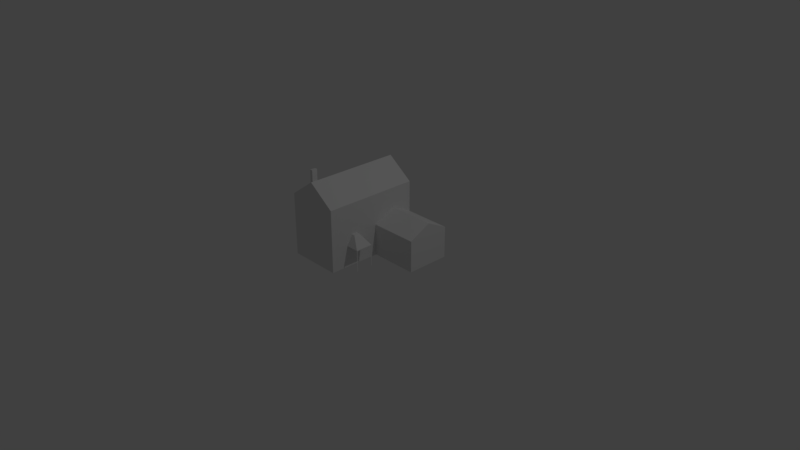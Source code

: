 # Source: house1.blend  (saved by Blender 2.79.0; exported with 4.5.12 LTS)
import bpy
from mathutils import Matrix  # noqa: F401  (used for matrix-valued properties, if any)

bpy.ops.wm.read_factory_settings(use_empty=True)
scene = bpy.context.scene
scene.name = 'Scene'

# ---- collections
col_collection_1 = bpy.data.collections.new('Collection 1'); scene.collection.children.link(col_collection_1)

# ---- materials (node trees are filled in below, after node groups)
mat_material = bpy.data.materials.new('Material')
mat_material.alpha_threshold = 0.0
mat_material.use_transparent_shadow = False
mat_material.roughness = 0.5
mat_material.line_color = (0.0, 0.0, 0.0, 1.0)

# ---- material node trees

# ---- world
world_world = bpy.data.worlds.new('World'); scene.world = world_world
world_world.color = (0.05088, 0.05088, 0.05088)
world_world.use_sun_shadow = False
world_world.sun_shadow_jitter_overblur = 0.0
world_world.cycles.sampling_method = 'MANUAL'

# ---- cameras
cam_camera = bpy.data.cameras.new('Camera')
cam_camera.clip_end = 100.0
cam_camera.lens = 35.0
cam_camera.sensor_width = 32.0
cam_camera.sensor_height = 18.0
cam_camera.ortho_scale = 7.314
cam_camera.dof.focus_distance = 0.0
cam_camera.dof.aperture_fstop = 128.0

# ---- lights
light_lamp = bpy.data.lights.new('Lamp', 'POINT')
light_lamp.transmission_factor = 0.0
light_lamp.cutoff_distance = 30.0
light_lamp.energy = 100.0
light_lamp.shadow_buffer_clip_start = 1.001
light_lamp.shadow_soft_size = 0.1
light_lamp.shadow_maximum_resolution = 0.006
light_lamp.use_absolute_resolution = True

# ---- meshes
me_cube = bpy.data.meshes.new('Cube')
me_cube.from_pydata([(0.1006, 1.0, -1.0), (0.1006, -1.0, -1.0), (-1.0, -1.0, -1.0), (-1.0, 1.0, -1.0), (0.1006, 1.0, 0.2988), (0.1006, -1.0, 0.2988), (-1.0, -1.0, 0.2988), (-1.0, 1.0, 0.2988), (-0.4497, 1.0, -1.0), (-0.4497, -1.0, -1.0), (-0.4497, 1.0, 0.697), (-0.4497, -1.0, 0.697), (0.1006, 1.0, -0.3455), (0.1006, -1.0, -0.3455), (0.1006, 0.0929, -1.0), (-1.0, 0.0929, -1.0), (0.1006, 0.0929, 0.2988), (-0.5878, -0.7886, 0.8855), (0.1006, 0.0929, -0.3455), (1.091, 1.0, -1.0), (1.091, 1.0, -0.3455), (1.091, 0.0929, -1.0), (1.091, 0.0929, -0.3455), (-0.5908, -1.0, 0.5949), (-0.5908, 1.0, 0.5949), (-0.527, -0.9037, 0.8864), (0.1006, 0.5464, 0.2988), (0.1006, 0.5464, -0.1155), (1.091, 0.5464, -1.0), (1.091, 0.5464, -0.1155), (-0.5301, -1.0, 0.6388), (-0.5301, 1.0, 0.6388), (-0.527, -0.7886, 0.8864), (-0.5878, -0.9037, 0.8855), (-1.0, -0.9037, 0.2988), (-0.4497, -0.9037, 0.697), (-0.5908, -0.9037, 0.5949), (-0.5301, -0.9037, 0.6388), (-1.0, -0.7886, 0.2988), (-0.4497, -0.7886, 0.697), (-0.5908, -0.7886, 0.5949), (-0.5301, -0.7886, 0.6388), (0.1006, -0.2655, -1.0), (0.1006, -0.6298, -1.0), (0.1006, -0.2655, 0.2988), (0.1006, -0.6298, 0.2988), (0.1006, -0.2655, -0.3455), (0.1006, -0.6298, -0.3455), (0.1006, -1.0, -0.5537), (0.1006, 0.0929, -0.5537), (0.1106, -0.2755, -0.5537), (0.1106, -0.6198, -0.5537), (0.1006, -0.3893, 0.2988), (0.1006, -0.5107, 0.2988), (0.1006, -0.3893, -0.3455), (0.1006, -0.5107, -0.3455), (0.1722, -0.5107, -0.3455), (0.364, -0.2755, -0.5537), (0.364, -0.6198, -0.5537), (0.1722, -0.3893, -0.3455), (0.1006, -0.2655, -0.5537), (0.1006, -0.6298, -0.5537), (0.374, -0.6142, -0.5693), (0.374, -0.5107, -0.5693), (0.374, -0.2812, -0.5693), (0.374, -0.3893, -0.5693), (0.374, -0.6142, -0.996), (0.374, -0.2812, -0.996), (0.364, -0.5107, -0.9989), (0.364, -0.6198, -0.9989), (0.364, -0.2755, -0.9989), (0.364, -0.3893, -0.9989), (0.374, -0.5107, -0.5537), (0.374, -0.6298, -0.5537), (0.374, -0.2655, -0.5537), (0.374, -0.3893, -0.5537), (0.374, -0.6298, -0.9989), (0.374, -0.5107, -0.9989), (0.374, -0.2655, -0.9989), (0.374, -0.3893, -0.9989)], [(69, 76), (68, 77), (79, 71), (70, 78)], [(37, 36, 23, 30), (47, 45, 5, 13), (4, 10, 39, 35, 11, 5, 45, 53, 52, 44, 16, 26), (4, 12, 0, 8, 10), (30, 23, 6, 2, 9, 11), (32, 17, 33, 25), (10, 8, 3, 7, 24, 31), (61, 47, 13, 48), (27, 18, 22, 29), (36, 34, 6, 23), (41, 40, 17, 32), (7, 3, 15, 2, 6, 34, 38), (27, 26, 16, 18), (1, 48, 13, 5, 11, 9), (19, 20, 29, 28), (40, 36, 33, 17), (28, 29, 22, 21), (35, 37, 30, 11), (0, 12, 20, 19), (14, 15, 3, 8, 0), (12, 4, 26, 27), (14, 42, 43, 1, 9, 2, 15), (12, 27, 29, 20), (14, 0, 19, 28, 21), (39, 41, 37, 35), (40, 38, 34, 36), (36, 37, 25, 33), (31, 24, 40, 41), (24, 7, 38, 40), (10, 31, 41, 39), (37, 41, 32, 25), (49, 18, 46, 60), (18, 16, 44, 46), (55, 53, 45, 47), (60, 61, 43, 42), (14, 49, 60, 42), (43, 61, 48, 1), (18, 49, 14, 21, 22), (46, 44, 52, 54), (54, 52, 53, 55), (59, 74, 60, 54), (75, 59, 56, 72), (59, 75, 74), (60, 46, 54), (54, 55, 56, 59), (47, 61, 55), (61, 73, 56, 55), (72, 56, 73), (50, 51, 61, 60), (51, 58, 73, 61), (57, 50, 60, 74), (50, 57, 58, 51), (62, 63, 72, 73), (65, 64, 74, 75), (63, 65, 75, 72), (66, 62, 73, 76), (64, 67, 78, 74)])
me_cube.materials.append(mat_material)
me_cube.use_remesh_preserve_volume = False
me_cube.use_remesh_preserve_attributes = False
me_cube.use_mirror_vertex_groups = False
me_cube.update()

# ---- objects
ob_cube = bpy.data.objects.new('Cube', me_cube)
ob_lamp = bpy.data.objects.new('Lamp', light_lamp)
ob_camera = bpy.data.objects.new('Camera', cam_camera)

# ---- transforms, parenting, visibility, modifiers, constraints
ob_cube.location = (0.0, 0.0, 0.6477)
ob_cube.scale = (0.6524, 0.6524, 0.6524)
ob_cube.lock_rotations_4d = False
ob_cube.empty_display_type = 'ARROWS'
ob_cube.lineart.crease_threshold = 0.0
ob_lamp.location = (4.076, 1.005, 5.904)
ob_lamp.rotation_euler = (0.6503, 0.05522, 1.866)
ob_lamp.lock_rotations_4d = False
ob_lamp.empty_display_type = 'ARROWS'
ob_lamp.color = (0.0, 0.0, 0.0, 0.0)
ob_lamp.lineart.crease_threshold = 0.0
ob_camera.location = (7.481, -6.508, 5.344)
ob_camera.rotation_euler = (1.109, 0.0, 0.8149)
ob_camera.lock_rotations_4d = False
ob_camera.empty_display_type = 'ARROWS'
ob_camera.color = (0.0, 0.0, 0.0, 0.0)
ob_camera.display_type = 'WIRE'
ob_camera.lineart.crease_threshold = 0.0

# ---- collection membership
col_collection_1.objects.link(ob_cube)
col_collection_1.objects.link(ob_lamp)
col_collection_1.objects.link(ob_camera)

# ---- scene / render settings (as saved in the file)
scene.camera = ob_camera
scene.frame_start = 1; scene.frame_end = 250; scene.frame_set(1)
scene.render.engine = 'BLENDER_EEVEE_NEXT'
scene.render.resolution_percentage = 50
scene.render.dither_intensity = 0.0
scene.cycles.use_denoising = False
scene.cycles.samples = 128
scene.cycles.sampling_pattern = 'TABULATED_SOBOL'
scene.cycles.use_adaptive_sampling = False
scene.cycles.use_light_tree = False
scene.cycles.blur_glossy = 0.0
scene.cycles.sample_clamp_indirect = 0.0
scene.view_settings.view_transform = 'Standard'
bpy.context.view_layer.update()
